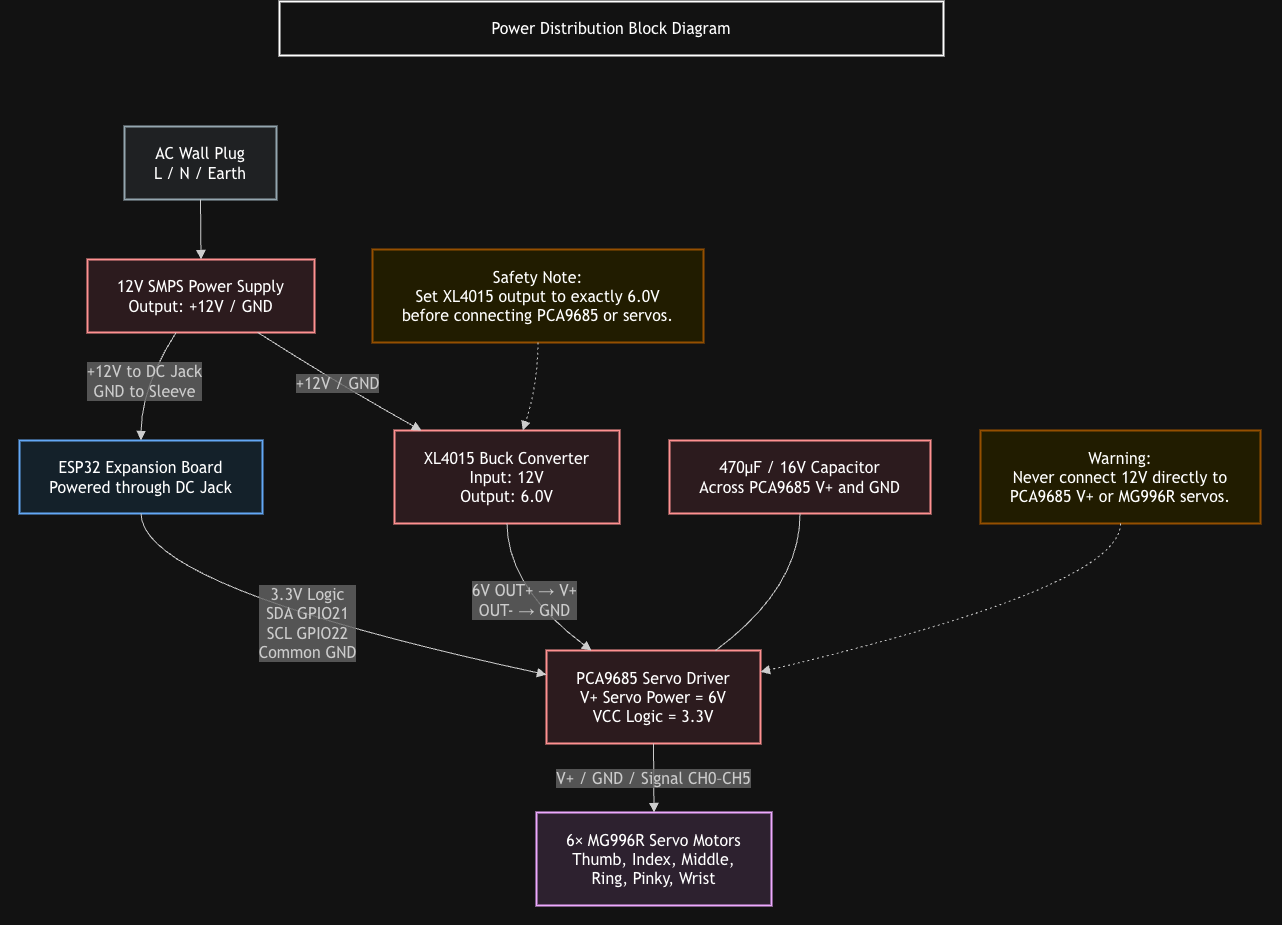

The diagram above was exported from draw.io. Its source (the exported page's mxGraphModel, read from the mxfile embedded in the PNG):
<mxGraphModel dx="1557" dy="1073" grid="1" gridSize="10" guides="1" tooltips="1" connect="1" arrows="1" fold="1" page="1" pageScale="1" pageWidth="827" pageHeight="1169" math="0" shadow="0">
  <root>
    <mxCell id="0" />
    <mxCell id="1" parent="0" />
    <UserObject label="" mermaidData="{&#10;  &quot;data&quot;: &quot;flowchart TD\n    A[\&quot;AC Wall Plug&lt;br/&gt;L / N / Earth\&quot;] --&gt; B[\&quot;12V SMPS Power Supply&lt;br/&gt;Output: +12V / GND\&quot;]\n\n    B --&gt;|+12V / GND| C[\&quot;XL4015 Buck Converter&lt;br/&gt;Input: 12V&lt;br/&gt;Output: 6.0V\&quot;]\n    B --&gt;|+12V to DC Jack&lt;br/&gt;GND to Sleeve| D[\&quot;ESP32 Expansion Board&lt;br/&gt;Powered through DC Jack\&quot;]\n\n    C --&gt;|6V OUT+ → V+&lt;br/&gt;OUT- → GND| E[\&quot;PCA9685 Servo Driver&lt;br/&gt;V+ Servo Power = 6V&lt;br/&gt;VCC Logic = 3.3V\&quot;]\n\n    D --&gt;|3.3V Logic&lt;br/&gt;SDA GPIO21&lt;br/&gt;SCL GPIO22&lt;br/&gt;Common GND| E\n\n    E --&gt;|V+ / GND / Signal CH0–CH5| F[\&quot;6× MG996R Servo Motors&lt;br/&gt;Thumb, Index, Middle,&lt;br/&gt;Ring, Pinky, Wrist\&quot;]\n\n    G[\&quot;470µF / 16V Capacitor&lt;br/&gt;Across PCA9685 V+ and GND\&quot;] --- E\n\n    N1[\&quot;Safety Note:&lt;br/&gt;Set XL4015 output to exactly 6.0V&lt;br/&gt;before connecting PCA9685 or servos.\&quot;] -.-&gt; C\n\n    N2[\&quot;Warning:&lt;br/&gt;Never connect 12V directly to&lt;br/&gt;PCA9685 V+ or MG996R servos.\&quot;] -.-&gt; E\n\n    classDef ac fill:#ECEFF1,stroke:#455A64,stroke-width:2px,color:#000;\n    classDef power fill:#FFEBEE,stroke:#C62828,stroke-width:2px,color:#000;\n    classDef control fill:#E3F2FD,stroke:#1565C0,stroke-width:2px,color:#000;\n    classDef servo fill:#F3E5F5,stroke:#6A1B9A,stroke-width:2px,color:#000;\n    classDef note fill:#FFF9C4,stroke:#F9A825,stroke-width:2px,color:#000;\n\n    class A ac;\n    class B,C,E,G power;\n    class D control;\n    class F servo;\n    class N1,N2 note;&quot;,&#10;  &quot;config&quot;: null&#10;}" id="YUgR5xeIbYNjxf86QfGM-186">
      <mxCell connectable="0" parent="1" style="group;transparentBounds=1;editIcon=1;lockedGroup=0;groupPadding=20;" vertex="1">
        <mxGeometry as="geometry" />
      </mxCell>
    </UserObject>
    <UserObject label="AC Wall Plug&#10;L / N / Earth" mermaidId="n:A" mermaidBaseStyle="html=1;whiteSpace=wrap;strokeWidth=2;fillColor=#ECEFF1;strokeColor=#455A64;fontColor=default;fontFamily=Trebuchet MS,Verdana,Arial,sans-serif;fontSize=16;" mermaidBaseValue="AC Wall Plug&#10;L / N / Earth" id="YUgR5xeIbYNjxf86QfGM-187">
      <mxCell parent="YUgR5xeIbYNjxf86QfGM-186" style="html=1;whiteSpace=wrap;strokeWidth=2;fillColor=#ECEFF1;strokeColor=#455A64;fontColor=default;fontFamily=Trebuchet MS,Verdana,Arial,sans-serif;fontSize=16;" vertex="1">
        <mxGeometry height="73" width="152" x="335" y="195" as="geometry" />
      </mxCell>
    </UserObject>
    <UserObject label="12V SMPS Power Supply&#10;Output: +12V / GND" mermaidId="n:B" mermaidBaseStyle="html=1;whiteSpace=wrap;strokeWidth=2;fillColor=#FFEBEE;strokeColor=#C62828;fontColor=default;fontFamily=Trebuchet MS,Verdana,Arial,sans-serif;fontSize=16;" mermaidBaseValue="12V SMPS Power Supply&#10;Output: +12V / GND" id="YUgR5xeIbYNjxf86QfGM-188">
      <mxCell parent="YUgR5xeIbYNjxf86QfGM-186" style="html=1;whiteSpace=wrap;strokeWidth=2;fillColor=#FFEBEE;strokeColor=#C62828;fontColor=default;fontFamily=Trebuchet MS,Verdana,Arial,sans-serif;fontSize=16;" vertex="1">
        <mxGeometry height="73" width="227" x="298" y="328" as="geometry" />
      </mxCell>
    </UserObject>
    <UserObject label="XL4015 Buck Converter&#10;Input: 12V&#10;Output: 6.0V" mermaidId="n:C" mermaidBaseStyle="html=1;whiteSpace=wrap;strokeWidth=2;fillColor=#FFEBEE;strokeColor=#C62828;fontColor=default;fontFamily=Trebuchet MS,Verdana,Arial,sans-serif;fontSize=16;" mermaidBaseValue="XL4015 Buck Converter&#10;Input: 12V&#10;Output: 6.0V" id="YUgR5xeIbYNjxf86QfGM-189">
      <mxCell parent="YUgR5xeIbYNjxf86QfGM-186" style="html=1;whiteSpace=wrap;strokeWidth=2;fillColor=#FFEBEE;strokeColor=#C62828;fontColor=default;fontFamily=Trebuchet MS,Verdana,Arial,sans-serif;fontSize=16;" vertex="1">
        <mxGeometry height="93" width="225" x="605" y="499" as="geometry" />
      </mxCell>
    </UserObject>
    <UserObject label="ESP32 Expansion Board&#10;Powered through DC Jack" mermaidId="n:D" mermaidBaseStyle="html=1;whiteSpace=wrap;strokeWidth=2;fillColor=#E3F2FD;strokeColor=#1565C0;fontColor=default;fontFamily=Trebuchet MS,Verdana,Arial,sans-serif;fontSize=16;" mermaidBaseValue="ESP32 Expansion Board&#10;Powered through DC Jack" id="YUgR5xeIbYNjxf86QfGM-190">
      <mxCell parent="YUgR5xeIbYNjxf86QfGM-186" style="html=1;whiteSpace=wrap;strokeWidth=2;fillColor=#E3F2FD;strokeColor=#1565C0;fontColor=default;fontFamily=Trebuchet MS,Verdana,Arial,sans-serif;fontSize=16;" vertex="1">
        <mxGeometry height="73" width="243" x="230" y="509" as="geometry" />
      </mxCell>
    </UserObject>
    <UserObject label="PCA9685 Servo Driver&#10;V+ Servo Power = 6V&#10;VCC Logic = 3.3V" mermaidId="n:E" mermaidBaseStyle="html=1;whiteSpace=wrap;strokeWidth=2;fillColor=#FFEBEE;strokeColor=#C62828;fontColor=default;fontFamily=Trebuchet MS,Verdana,Arial,sans-serif;fontSize=16;" mermaidBaseValue="PCA9685 Servo Driver&#10;V+ Servo Power = 6V&#10;VCC Logic = 3.3V" id="YUgR5xeIbYNjxf86QfGM-191">
      <mxCell parent="YUgR5xeIbYNjxf86QfGM-186" style="html=1;whiteSpace=wrap;strokeWidth=2;fillColor=#FFEBEE;strokeColor=#C62828;fontColor=default;fontFamily=Trebuchet MS,Verdana,Arial,sans-serif;fontSize=16;" vertex="1">
        <mxGeometry height="93" width="214" x="757" y="719" as="geometry" />
      </mxCell>
    </UserObject>
    <UserObject label="6× MG996R Servo Motors&#10;Thumb, Index, Middle,&#10;Ring, Pinky, Wrist" mermaidId="n:F" mermaidBaseStyle="html=1;whiteSpace=wrap;strokeWidth=2;fillColor=#F3E5F5;strokeColor=#6A1B9A;fontColor=default;fontFamily=Trebuchet MS,Verdana,Arial,sans-serif;fontSize=16;" mermaidBaseValue="6× MG996R Servo Motors&#10;Thumb, Index, Middle,&#10;Ring, Pinky, Wrist" id="YUgR5xeIbYNjxf86QfGM-192">
      <mxCell parent="YUgR5xeIbYNjxf86QfGM-186" style="html=1;whiteSpace=wrap;strokeWidth=2;fillColor=#F3E5F5;strokeColor=#6A1B9A;fontColor=default;fontFamily=Trebuchet MS,Verdana,Arial,sans-serif;fontSize=16;" vertex="1">
        <mxGeometry height="93" width="235" x="747" y="881" as="geometry" />
      </mxCell>
    </UserObject>
    <UserObject label="470µF / 16V Capacitor&#10;Across PCA9685 V+ and GND" mermaidId="n:G" mermaidBaseStyle="html=1;whiteSpace=wrap;strokeWidth=2;fillColor=#FFEBEE;strokeColor=#C62828;fontColor=default;fontFamily=Trebuchet MS,Verdana,Arial,sans-serif;fontSize=16;" mermaidBaseValue="470µF / 16V Capacitor&#10;Across PCA9685 V+ and GND" id="YUgR5xeIbYNjxf86QfGM-193">
      <mxCell parent="YUgR5xeIbYNjxf86QfGM-186" style="html=1;whiteSpace=wrap;strokeWidth=2;fillColor=#FFEBEE;strokeColor=#C62828;fontColor=default;fontFamily=Trebuchet MS,Verdana,Arial,sans-serif;fontSize=16;" vertex="1">
        <mxGeometry height="73" width="261" x="880" y="509" as="geometry" />
      </mxCell>
    </UserObject>
    <UserObject label="Safety Note:&#10;Set XL4015 output to exactly 6.0V&#10;before connecting PCA9685 or servos." mermaidId="n:N1" mermaidBaseStyle="html=1;whiteSpace=wrap;strokeWidth=2;fillColor=#FFF9C4;strokeColor=#F9A825;fontColor=default;fontFamily=Trebuchet MS,Verdana,Arial,sans-serif;fontSize=16;" mermaidBaseValue="Safety Note:&#10;Set XL4015 output to exactly 6.0V&#10;before connecting PCA9685 or servos." id="YUgR5xeIbYNjxf86QfGM-194">
      <mxCell parent="YUgR5xeIbYNjxf86QfGM-186" style="html=1;whiteSpace=wrap;strokeWidth=2;fillColor=#FFF9C4;strokeColor=#F9A825;fontColor=default;fontFamily=Trebuchet MS,Verdana,Arial,sans-serif;fontSize=16;" vertex="1">
        <mxGeometry height="93" width="331" x="583" y="318" as="geometry" />
      </mxCell>
    </UserObject>
    <UserObject label="Warning:&#10;Never connect 12V directly to&#10;PCA9685 V+ or MG996R servos." mermaidId="n:N2" mermaidBaseStyle="html=1;whiteSpace=wrap;strokeWidth=2;fillColor=#FFF9C4;strokeColor=#F9A825;fontColor=default;fontFamily=Trebuchet MS,Verdana,Arial,sans-serif;fontSize=16;" mermaidBaseValue="Warning:&#10;Never connect 12V directly to&#10;PCA9685 V+ or MG996R servos." id="YUgR5xeIbYNjxf86QfGM-195">
      <mxCell parent="YUgR5xeIbYNjxf86QfGM-186" style="html=1;whiteSpace=wrap;strokeWidth=2;fillColor=#FFF9C4;strokeColor=#F9A825;fontColor=default;fontFamily=Trebuchet MS,Verdana,Arial,sans-serif;fontSize=16;" vertex="1">
        <mxGeometry height="93" width="280" x="1191" y="499" as="geometry" />
      </mxCell>
    </UserObject>
    <UserObject label="" mermaidId="e:A-&gt;B#0" mermaidBaseStyle="curved=1;startArrow=none;endArrow=block;endSize=7;strokeColor=light-dark(#333333,#cccccc);exitX=0.5;exitY=1;entryX=0.5;entryY=0;" mermaidBaseValue="" id="YUgR5xeIbYNjxf86QfGM-196">
      <mxCell edge="1" parent="YUgR5xeIbYNjxf86QfGM-186" source="YUgR5xeIbYNjxf86QfGM-187" style="curved=1;startArrow=none;endArrow=block;endSize=7;strokeColor=light-dark(#333333,#cccccc);exitX=0.5;exitY=1;entryX=0.5;entryY=0;rounded=0;" target="YUgR5xeIbYNjxf86QfGM-188">
        <mxGeometry relative="1" as="geometry">
          <Array as="points" />
        </mxGeometry>
      </mxCell>
    </UserObject>
    <UserObject label="+12V / GND" mermaidId="e:B-&gt;C#0" mermaidBaseStyle="curved=1;startArrow=none;endArrow=block;endSize=7;strokeColor=light-dark(#333333,#cccccc);html=1;fontSize=16;labelBackgroundColor=light-dark(#E8E8E88D,#2a2a2a8D);fontFamily=Trebuchet MS,Verdana,Arial,sans-serif;fontColor=light-dark(#333333,#cccccc);exitX=0.75;exitY=1;entryX=0.12;entryY=0;" mermaidBaseValue="+12V / GND" id="YUgR5xeIbYNjxf86QfGM-197">
      <mxCell edge="1" parent="YUgR5xeIbYNjxf86QfGM-186" source="YUgR5xeIbYNjxf86QfGM-188" style="curved=1;startArrow=none;endArrow=block;endSize=7;strokeColor=light-dark(#333333,#cccccc);html=1;fontSize=16;labelBackgroundColor=light-dark(#E8E8E88D,#2a2a2a8D);fontFamily=Trebuchet MS,Verdana,Arial,sans-serif;fontColor=light-dark(#333333,#cccccc);exitX=0.75;exitY=1;entryX=0.12;entryY=0;rounded=0;" target="YUgR5xeIbYNjxf86QfGM-189">
        <mxGeometry relative="1" as="geometry">
          <Array as="points">
            <mxPoint x="553" y="455" />
          </Array>
        </mxGeometry>
      </mxCell>
    </UserObject>
    <UserObject label="+12V to DC Jack&#10;GND to Sleeve" mermaidId="e:B-&gt;D#0" mermaidBaseStyle="curved=1;startArrow=none;endArrow=block;endSize=7;strokeColor=light-dark(#333333,#cccccc);html=1;fontSize=16;labelBackgroundColor=light-dark(#E8E8E88D,#2a2a2a8D);fontFamily=Trebuchet MS,Verdana,Arial,sans-serif;fontColor=light-dark(#333333,#cccccc);exitX=0.39;exitY=1;entryX=0.5;entryY=0;" mermaidBaseValue="+12V to DC Jack&#10;GND to Sleeve" id="YUgR5xeIbYNjxf86QfGM-198">
      <mxCell edge="1" parent="YUgR5xeIbYNjxf86QfGM-186" source="YUgR5xeIbYNjxf86QfGM-188" style="curved=1;startArrow=none;endArrow=block;endSize=7;strokeColor=light-dark(#333333,#cccccc);html=1;fontSize=16;labelBackgroundColor=light-dark(#E8E8E88D,#2a2a2a8D);fontFamily=Trebuchet MS,Verdana,Arial,sans-serif;fontColor=light-dark(#333333,#cccccc);exitX=0.39;exitY=1;entryX=0.5;entryY=0;rounded=0;" target="YUgR5xeIbYNjxf86QfGM-190">
        <mxGeometry relative="1" as="geometry">
          <Array as="points">
            <mxPoint x="352" y="455" />
          </Array>
        </mxGeometry>
      </mxCell>
    </UserObject>
    <UserObject label="6V OUT+ → V+&#10;OUT- → GND" mermaidId="e:C-&gt;E#0" mermaidBaseStyle="curved=1;startArrow=none;endArrow=block;endSize=7;strokeColor=light-dark(#333333,#cccccc);html=1;fontSize=16;labelBackgroundColor=light-dark(#E8E8E88D,#2a2a2a8D);fontFamily=Trebuchet MS,Verdana,Arial,sans-serif;fontColor=light-dark(#333333,#cccccc);exitX=0.5;exitY=1;entryX=0.21;entryY=0;" mermaidBaseValue="6V OUT+ → V+&#10;OUT- → GND" id="YUgR5xeIbYNjxf86QfGM-199">
      <mxCell edge="1" parent="YUgR5xeIbYNjxf86QfGM-186" source="YUgR5xeIbYNjxf86QfGM-189" style="curved=1;startArrow=none;endArrow=block;endSize=7;strokeColor=light-dark(#333333,#cccccc);html=1;fontSize=16;labelBackgroundColor=light-dark(#E8E8E88D,#2a2a2a8D);fontFamily=Trebuchet MS,Verdana,Arial,sans-serif;fontColor=light-dark(#333333,#cccccc);exitX=0.5;exitY=1;entryX=0.21;entryY=0;rounded=0;" target="YUgR5xeIbYNjxf86QfGM-191">
        <mxGeometry relative="1" as="geometry">
          <Array as="points">
            <mxPoint x="718" y="656" />
          </Array>
        </mxGeometry>
      </mxCell>
    </UserObject>
    <UserObject label="3.3V Logic&#10;SDA GPIO21&#10;SCL GPIO22&#10;Common GND" mermaidId="e:D-&gt;E#0" mermaidBaseStyle="curved=1;startArrow=none;endArrow=block;endSize=7;strokeColor=light-dark(#333333,#cccccc);html=1;fontSize=16;labelBackgroundColor=light-dark(#E8E8E88D,#2a2a2a8D);fontFamily=Trebuchet MS,Verdana,Arial,sans-serif;fontColor=light-dark(#333333,#cccccc);exitX=0.5;exitY=1;entryX=0;entryY=0.26;" mermaidBaseValue="3.3V Logic&#10;SDA GPIO21&#10;SCL GPIO22&#10;Common GND" id="YUgR5xeIbYNjxf86QfGM-200">
      <mxCell edge="1" parent="YUgR5xeIbYNjxf86QfGM-186" source="YUgR5xeIbYNjxf86QfGM-190" style="curved=1;startArrow=none;endArrow=block;endSize=7;strokeColor=light-dark(#333333,#cccccc);html=1;fontSize=16;labelBackgroundColor=light-dark(#E8E8E88D,#2a2a2a8D);fontFamily=Trebuchet MS,Verdana,Arial,sans-serif;fontColor=light-dark(#333333,#cccccc);exitX=0.5;exitY=1;entryX=0;entryY=0.26;rounded=0;" target="YUgR5xeIbYNjxf86QfGM-191">
        <mxGeometry relative="1" as="geometry">
          <Array as="points">
            <mxPoint x="352" y="656" />
          </Array>
        </mxGeometry>
      </mxCell>
    </UserObject>
    <UserObject label="V+ / GND / Signal CH0–CH5" mermaidId="e:E-&gt;F#0" mermaidBaseStyle="curved=1;startArrow=none;endArrow=block;endSize=7;strokeColor=light-dark(#333333,#cccccc);html=1;fontSize=16;labelBackgroundColor=light-dark(#E8E8E88D,#2a2a2a8D);fontFamily=Trebuchet MS,Verdana,Arial,sans-serif;fontColor=light-dark(#333333,#cccccc);exitX=0.5;exitY=1;entryX=0.5;entryY=0;" mermaidBaseValue="V+ / GND / Signal CH0–CH5" id="YUgR5xeIbYNjxf86QfGM-201">
      <mxCell edge="1" parent="YUgR5xeIbYNjxf86QfGM-186" source="YUgR5xeIbYNjxf86QfGM-191" style="curved=1;startArrow=none;endArrow=block;endSize=7;strokeColor=light-dark(#333333,#cccccc);html=1;fontSize=16;labelBackgroundColor=light-dark(#E8E8E88D,#2a2a2a8D);fontFamily=Trebuchet MS,Verdana,Arial,sans-serif;fontColor=light-dark(#333333,#cccccc);exitX=0.5;exitY=1;entryX=0.5;entryY=0;rounded=0;" target="YUgR5xeIbYNjxf86QfGM-192">
        <mxGeometry relative="1" as="geometry">
          <Array as="points" />
        </mxGeometry>
      </mxCell>
    </UserObject>
    <UserObject label="" mermaidId="e:G-&gt;E#0" mermaidBaseStyle="curved=1;startArrow=none;endArrow=none;strokeColor=light-dark(#333333,#cccccc);exitX=0.5;exitY=1;entryX=0.79;entryY=0;" mermaidBaseValue="" id="YUgR5xeIbYNjxf86QfGM-202">
      <mxCell edge="1" parent="YUgR5xeIbYNjxf86QfGM-186" source="YUgR5xeIbYNjxf86QfGM-193" style="curved=1;startArrow=none;endArrow=none;strokeColor=light-dark(#333333,#cccccc);exitX=0.5;exitY=1;entryX=0.79;entryY=0;rounded=0;" target="YUgR5xeIbYNjxf86QfGM-191">
        <mxGeometry relative="1" as="geometry">
          <Array as="points">
            <mxPoint x="1011" y="656" />
          </Array>
        </mxGeometry>
      </mxCell>
    </UserObject>
    <UserObject label="" mermaidId="e:N1-&gt;C#0" mermaidBaseStyle="curved=1;dashed=1;dashPattern=2 3;fixDash=1;startArrow=none;endArrow=block;endSize=7;strokeColor=light-dark(#333333,#cccccc);exitX=0.5;exitY=1;entryX=0.57;entryY=0;" mermaidBaseValue="" id="YUgR5xeIbYNjxf86QfGM-203">
      <mxCell edge="1" parent="YUgR5xeIbYNjxf86QfGM-186" source="YUgR5xeIbYNjxf86QfGM-194" style="curved=1;dashed=1;dashPattern=2 3;fixDash=1;startArrow=none;endArrow=block;endSize=7;strokeColor=light-dark(#333333,#cccccc);exitX=0.5;exitY=1;entryX=0.57;entryY=0;rounded=0;" target="YUgR5xeIbYNjxf86QfGM-189">
        <mxGeometry relative="1" as="geometry">
          <Array as="points">
            <mxPoint x="748" y="455" />
          </Array>
        </mxGeometry>
      </mxCell>
    </UserObject>
    <UserObject label="" mermaidId="e:N2-&gt;E#0" mermaidBaseStyle="curved=1;dashed=1;dashPattern=2 3;fixDash=1;startArrow=none;endArrow=block;endSize=7;strokeColor=light-dark(#333333,#cccccc);exitX=0.5;exitY=1;entryX=1;entryY=0.23;" mermaidBaseValue="" id="YUgR5xeIbYNjxf86QfGM-204">
      <mxCell edge="1" parent="YUgR5xeIbYNjxf86QfGM-186" source="YUgR5xeIbYNjxf86QfGM-195" style="curved=1;dashed=1;dashPattern=2 3;fixDash=1;startArrow=none;endArrow=block;endSize=7;strokeColor=light-dark(#333333,#cccccc);exitX=0.5;exitY=1;entryX=1;entryY=0.23;rounded=0;" target="YUgR5xeIbYNjxf86QfGM-191">
        <mxGeometry relative="1" as="geometry">
          <Array as="points">
            <mxPoint x="1331" y="656" />
          </Array>
        </mxGeometry>
      </mxCell>
    </UserObject>
    <UserObject label="Power Distribution Block Diagram" mermaidId="n:T" mermaidBaseStyle="html=1;whiteSpace=wrap;strokeWidth=2;fillColor=default;strokeColor=default;fontColor=default;fontFamily=Trebuchet MS,Verdana,Arial,sans-serif;fontSize=16;" mermaidBaseValue="Figure X: Overall System Architecture of the EEG-Controlled InMoov Prosthetic Hand" id="YUgR5xeIbYNjxf86QfGM-205">
      <mxCell parent="1" style="html=1;whiteSpace=wrap;strokeWidth=2;fillColor=default;strokeColor=default;fontColor=default;fontFamily=Trebuchet MS,Verdana,Arial,sans-serif;fontSize=16;" vertex="1">
        <mxGeometry height="54" width="664" x="490" y="70" as="geometry" />
      </mxCell>
    </UserObject>
  </root>
</mxGraphModel>